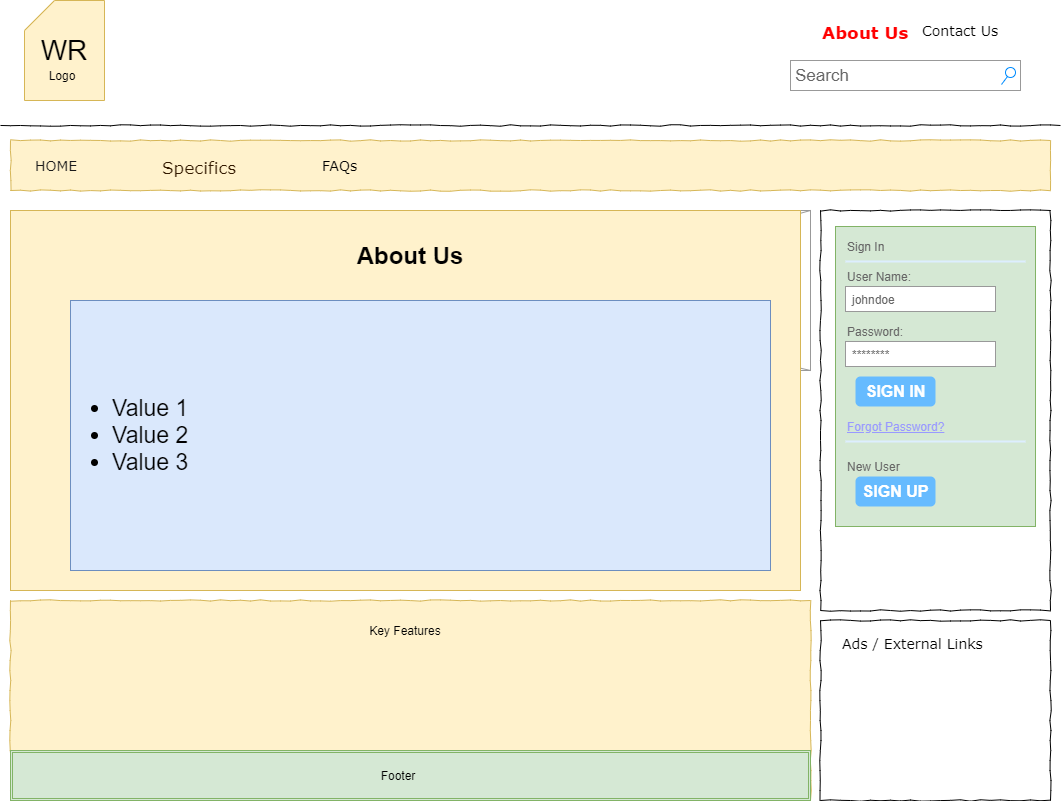

The diagram above was exported from draw.io. Its source (the exported page's mxGraphModel, read from the mxfile embedded in the PNG):
<mxGraphModel dx="1020" dy="580" grid="1" gridSize="10" guides="1" tooltips="1" connect="1" arrows="1" fold="1" page="1" pageScale="1" pageWidth="1100" pageHeight="850" background="#ffffff" math="0" shadow="0">
  <root>
    <mxCell id="0" />
    <mxCell id="1" parent="0" />
    <mxCell id="677b7b8949515195-4" value="&lt;b&gt;&lt;font color=&quot;#ff0000&quot; style=&quot;font-size: 17px&quot;&gt;About Us&lt;/font&gt;&lt;/b&gt;" style="text;html=1;points=[];align=left;verticalAlign=top;spacingTop=-4;fontSize=14;fontFamily=Verdana" parent="1" vertex="1">
      <mxGeometry x="840" y="40" width="60" height="20" as="geometry" />
    </mxCell>
    <mxCell id="677b7b8949515195-5" value="Contact Us" style="text;html=1;points=[];align=left;verticalAlign=top;spacingTop=-4;fontSize=14;fontFamily=Verdana" parent="1" vertex="1">
      <mxGeometry x="940" y="40" width="60" height="20" as="geometry" />
    </mxCell>
    <mxCell id="677b7b8949515195-9" value="" style="line;strokeWidth=1;html=1;rounded=0;shadow=0;labelBackgroundColor=none;fillColor=none;fontFamily=Verdana;fontSize=14;fontColor=#000000;align=center;comic=1;" parent="1" vertex="1">
      <mxGeometry x="20" y="140" width="1060" height="10" as="geometry" />
    </mxCell>
    <mxCell id="677b7b8949515195-10" value="" style="whiteSpace=wrap;html=1;rounded=0;shadow=0;labelBackgroundColor=none;strokeWidth=1;fillColor=#fff2cc;fontFamily=Verdana;fontSize=12;align=center;comic=1;strokeColor=#d6b656;" parent="1" vertex="1">
      <mxGeometry x="30" y="160" width="1040" height="50" as="geometry" />
    </mxCell>
    <mxCell id="677b7b8949515195-11" value="&lt;font color=&quot;#1a1a1a&quot;&gt;HOME&lt;/font&gt;" style="text;html=1;points=[];align=left;verticalAlign=top;spacingTop=-4;fontSize=14;fontFamily=Verdana" parent="1" vertex="1">
      <mxGeometry x="53" y="175" width="58" height="15" as="geometry" />
    </mxCell>
    <mxCell id="677b7b8949515195-12" value="&lt;font size=&quot;1&quot; color=&quot;#331a00&quot;&gt;&lt;span style=&quot;font-size: 17px&quot;&gt;Specifics&lt;/span&gt;&lt;/font&gt;" style="text;html=1;points=[];align=left;verticalAlign=top;spacingTop=-4;fontSize=14;fontFamily=Verdana" parent="1" vertex="1">
      <mxGeometry x="180" y="175" width="58" height="20" as="geometry" />
    </mxCell>
    <mxCell id="677b7b8949515195-13" value="FAQs" style="text;html=1;points=[];align=left;verticalAlign=top;spacingTop=-4;fontSize=14;fontFamily=Verdana" parent="1" vertex="1">
      <mxGeometry x="340" y="175" width="58" height="20" as="geometry" />
    </mxCell>
    <mxCell id="677b7b8949515195-15" value="&lt;div style=&quot;text-align: justify&quot;&gt;&lt;br&gt;&lt;/div&gt;&lt;div style=&quot;text-align: justify&quot;&gt;&lt;br&gt;&lt;/div&gt;&lt;div style=&quot;text-align: justify&quot;&gt;&lt;br&gt;&lt;/div&gt;" style="whiteSpace=wrap;html=1;rounded=0;shadow=0;labelBackgroundColor=none;strokeWidth=1;fillColor=#fff2cc;fontFamily=Verdana;fontSize=12;align=center;verticalAlign=top;spacing=10;comic=1;strokeColor=#d6b656;" parent="1" vertex="1">
      <mxGeometry x="30" y="620" width="800" height="200" as="geometry" />
    </mxCell>
    <mxCell id="677b7b8949515195-16" value="" style="verticalLabelPosition=bottom;shadow=0;dashed=0;align=center;html=1;verticalAlign=top;strokeWidth=1;shape=mxgraph.mockup.graphics.simpleIcon;strokeColor=#999999;rounded=0;labelBackgroundColor=none;fontFamily=Verdana;fontSize=14;fontColor=#000000;comic=1;" parent="1" vertex="1">
      <mxGeometry x="30" y="230" width="800" height="160" as="geometry" />
    </mxCell>
    <mxCell id="677b7b8949515195-25" value="" style="whiteSpace=wrap;html=1;rounded=0;shadow=0;labelBackgroundColor=none;strokeWidth=1;fillColor=none;fontFamily=Verdana;fontSize=12;align=center;comic=1;" parent="1" vertex="1">
      <mxGeometry x="840" y="230" width="230" height="400" as="geometry" />
    </mxCell>
    <mxCell id="677b7b8949515195-26" value="" style="whiteSpace=wrap;html=1;rounded=0;shadow=0;labelBackgroundColor=none;strokeWidth=1;fillColor=none;fontFamily=Verdana;fontSize=12;align=center;comic=1;" parent="1" vertex="1">
      <mxGeometry x="840" y="640" width="230" height="180" as="geometry" />
    </mxCell>
    <mxCell id="677b7b8949515195-42" value="Ads / External Links" style="text;html=1;points=[];align=left;verticalAlign=top;spacingTop=-4;fontSize=14;fontFamily=Verdana" parent="1" vertex="1">
      <mxGeometry x="860" y="653" width="170" height="20" as="geometry" />
    </mxCell>
    <mxCell id="KRlAYUap2JPR7RObYWZh-1" value="" style="text;spacingTop=-5;whiteSpace=wrap;html=1;align=left;fontSize=12;fontFamily=Helvetica;fillColor=#fff2cc;strokeColor=#d6b656;" parent="1" vertex="1">
      <mxGeometry x="30" y="230" width="790" height="380" as="geometry" />
    </mxCell>
    <mxCell id="KRlAYUap2JPR7RObYWZh-3" value="Search" style="strokeWidth=1;shadow=0;dashed=0;align=center;html=1;shape=mxgraph.mockup.forms.searchBox;strokeColor=#999999;mainText=;strokeColor2=#008cff;fontColor=#666666;fontSize=17;align=left;spacingLeft=3;" parent="1" vertex="1">
      <mxGeometry x="810" y="80" width="230" height="30" as="geometry" />
    </mxCell>
    <mxCell id="KRlAYUap2JPR7RObYWZh-10" value="" style="strokeWidth=1;shadow=0;dashed=0;align=center;html=1;shape=mxgraph.mockup.forms.rrect;rSize=0;strokeColor=#82b366;fillColor=#d5e8d4;" parent="1" vertex="1">
      <mxGeometry x="855" y="246" width="200" height="300" as="geometry" />
    </mxCell>
    <mxCell id="KRlAYUap2JPR7RObYWZh-11" value="Sign In" style="strokeWidth=1;shadow=0;dashed=0;align=center;html=1;shape=mxgraph.mockup.forms.anchor;fontSize=12;fontColor=#666666;align=left;resizeWidth=1;spacingLeft=0;" parent="KRlAYUap2JPR7RObYWZh-10" vertex="1">
      <mxGeometry width="100" height="20" relative="1" as="geometry">
        <mxPoint x="10" y="10" as="offset" />
      </mxGeometry>
    </mxCell>
    <mxCell id="KRlAYUap2JPR7RObYWZh-12" value="" style="shape=line;strokeColor=#ddeeff;strokeWidth=2;html=1;resizeWidth=1;" parent="KRlAYUap2JPR7RObYWZh-10" vertex="1">
      <mxGeometry width="180" height="10" relative="1" as="geometry">
        <mxPoint x="10" y="30" as="offset" />
      </mxGeometry>
    </mxCell>
    <mxCell id="KRlAYUap2JPR7RObYWZh-13" value="User Name:" style="strokeWidth=1;shadow=0;dashed=0;align=center;html=1;shape=mxgraph.mockup.forms.anchor;fontSize=12;fontColor=#666666;align=left;resizeWidth=1;spacingLeft=0;" parent="KRlAYUap2JPR7RObYWZh-10" vertex="1">
      <mxGeometry width="100" height="20" relative="1" as="geometry">
        <mxPoint x="10" y="40" as="offset" />
      </mxGeometry>
    </mxCell>
    <mxCell id="KRlAYUap2JPR7RObYWZh-14" value="johndoe" style="strokeWidth=1;shadow=0;dashed=0;align=center;html=1;shape=mxgraph.mockup.forms.rrect;rSize=0;strokeColor=#999999;fontColor=#666666;align=left;spacingLeft=5;resizeWidth=1;" parent="KRlAYUap2JPR7RObYWZh-10" vertex="1">
      <mxGeometry width="150" height="25" relative="1" as="geometry">
        <mxPoint x="10" y="60" as="offset" />
      </mxGeometry>
    </mxCell>
    <mxCell id="KRlAYUap2JPR7RObYWZh-15" value="Password:" style="strokeWidth=1;shadow=0;dashed=0;align=center;html=1;shape=mxgraph.mockup.forms.anchor;fontSize=12;fontColor=#666666;align=left;resizeWidth=1;spacingLeft=0;" parent="KRlAYUap2JPR7RObYWZh-10" vertex="1">
      <mxGeometry width="100" height="20" relative="1" as="geometry">
        <mxPoint x="10" y="95" as="offset" />
      </mxGeometry>
    </mxCell>
    <mxCell id="KRlAYUap2JPR7RObYWZh-16" value="********" style="strokeWidth=1;shadow=0;dashed=0;align=center;html=1;shape=mxgraph.mockup.forms.rrect;rSize=0;strokeColor=#999999;fontColor=#666666;align=left;spacingLeft=5;resizeWidth=1;" parent="KRlAYUap2JPR7RObYWZh-10" vertex="1">
      <mxGeometry width="150" height="25" relative="1" as="geometry">
        <mxPoint x="10" y="115" as="offset" />
      </mxGeometry>
    </mxCell>
    <mxCell id="KRlAYUap2JPR7RObYWZh-17" value="SIGN IN" style="strokeWidth=1;shadow=0;dashed=0;align=center;html=1;shape=mxgraph.mockup.forms.rrect;rSize=5;strokeColor=none;fontColor=#ffffff;fillColor=#66bbff;fontSize=16;fontStyle=1;" parent="KRlAYUap2JPR7RObYWZh-10" vertex="1">
      <mxGeometry y="1" width="80" height="30" relative="1" as="geometry">
        <mxPoint x="20" y="-150" as="offset" />
      </mxGeometry>
    </mxCell>
    <mxCell id="KRlAYUap2JPR7RObYWZh-18" value="Forgot Password?" style="strokeWidth=1;shadow=0;dashed=0;align=center;html=1;shape=mxgraph.mockup.forms.anchor;fontSize=12;fontColor=#9999ff;align=left;spacingLeft=0;fontStyle=4;resizeWidth=1;" parent="KRlAYUap2JPR7RObYWZh-10" vertex="1">
      <mxGeometry y="1" width="150" height="20" relative="1" as="geometry">
        <mxPoint x="10" y="-110" as="offset" />
      </mxGeometry>
    </mxCell>
    <mxCell id="KRlAYUap2JPR7RObYWZh-19" value="" style="shape=line;strokeColor=#ddeeff;strokeWidth=2;html=1;resizeWidth=1;" parent="KRlAYUap2JPR7RObYWZh-10" vertex="1">
      <mxGeometry y="1" width="180" height="10" relative="1" as="geometry">
        <mxPoint x="10" y="-90" as="offset" />
      </mxGeometry>
    </mxCell>
    <mxCell id="KRlAYUap2JPR7RObYWZh-20" value="New User" style="strokeWidth=1;shadow=0;dashed=0;align=center;html=1;shape=mxgraph.mockup.forms.anchor;fontSize=12;fontColor=#666666;align=left;spacingLeft=0;resizeWidth=1;" parent="KRlAYUap2JPR7RObYWZh-10" vertex="1">
      <mxGeometry y="1" width="150" height="20" relative="1" as="geometry">
        <mxPoint x="10" y="-70" as="offset" />
      </mxGeometry>
    </mxCell>
    <mxCell id="KRlAYUap2JPR7RObYWZh-21" value="SIGN UP" style="strokeWidth=1;shadow=0;dashed=0;align=center;html=1;shape=mxgraph.mockup.forms.rrect;rSize=5;strokeColor=none;fontColor=#ffffff;fillColor=#66bbff;fontSize=16;fontStyle=1;" parent="KRlAYUap2JPR7RObYWZh-10" vertex="1">
      <mxGeometry y="1" width="80" height="30" relative="1" as="geometry">
        <mxPoint x="20" y="-50" as="offset" />
      </mxGeometry>
    </mxCell>
    <mxCell id="KRlAYUap2JPR7RObYWZh-27" value="&lt;font style=&quot;font-size: 28px&quot;&gt;WR&lt;/font&gt;" style="shape=card;whiteSpace=wrap;html=1;fillColor=#fff2cc;strokeColor=#d6b656;" parent="1" vertex="1">
      <mxGeometry x="44" y="20" width="80" height="100" as="geometry" />
    </mxCell>
    <mxCell id="KRlAYUap2JPR7RObYWZh-29" value="Logo" style="text;html=1;strokeColor=none;fillColor=none;align=center;verticalAlign=middle;whiteSpace=wrap;rounded=0;" parent="1" vertex="1">
      <mxGeometry x="62" y="85" width="40" height="20" as="geometry" />
    </mxCell>
    <mxCell id="KRlAYUap2JPR7RObYWZh-37" value="" style="shape=ext;double=1;rounded=0;whiteSpace=wrap;html=1;fillColor=#d5e8d4;strokeColor=#82b366;" parent="1" vertex="1">
      <mxGeometry x="30" y="770" width="800" height="50" as="geometry" />
    </mxCell>
    <mxCell id="KRlAYUap2JPR7RObYWZh-38" value="Footer" style="text;html=1;strokeColor=none;fillColor=none;align=center;verticalAlign=middle;whiteSpace=wrap;rounded=0;" parent="1" vertex="1">
      <mxGeometry x="398" y="785" width="40" height="20" as="geometry" />
    </mxCell>
    <mxCell id="KRlAYUap2JPR7RObYWZh-40" value="Key Features" style="text;html=1;strokeColor=none;fillColor=none;align=center;verticalAlign=middle;whiteSpace=wrap;rounded=0;" parent="1" vertex="1">
      <mxGeometry x="260" y="640" width="330" height="20" as="geometry" />
    </mxCell>
    <mxCell id="GLXnp9aARLp8HVX11EyO-2" value="&lt;b&gt;&lt;font style=&quot;font-size: 24px&quot;&gt;About Us&lt;/font&gt;&lt;/b&gt;" style="text;html=1;strokeColor=none;fillColor=none;align=center;verticalAlign=middle;whiteSpace=wrap;rounded=0;" parent="1" vertex="1">
      <mxGeometry x="291" y="260" width="278" height="30" as="geometry" />
    </mxCell>
    <mxCell id="CCzo6KdeUgORp8SXjdqV-4" value="&lt;ul style=&quot;font-size: 23px&quot;&gt;&lt;li&gt;Value 1&lt;/li&gt;&lt;li&gt;Value 2&lt;/li&gt;&lt;li&gt;Value 3&lt;/li&gt;&lt;/ul&gt;" style="text;strokeColor=#6c8ebf;fillColor=#dae8fc;html=1;whiteSpace=wrap;verticalAlign=middle;overflow=hidden;" parent="1" vertex="1">
      <mxGeometry x="90" y="320" width="700" height="270" as="geometry" />
    </mxCell>
  </root>
</mxGraphModel>